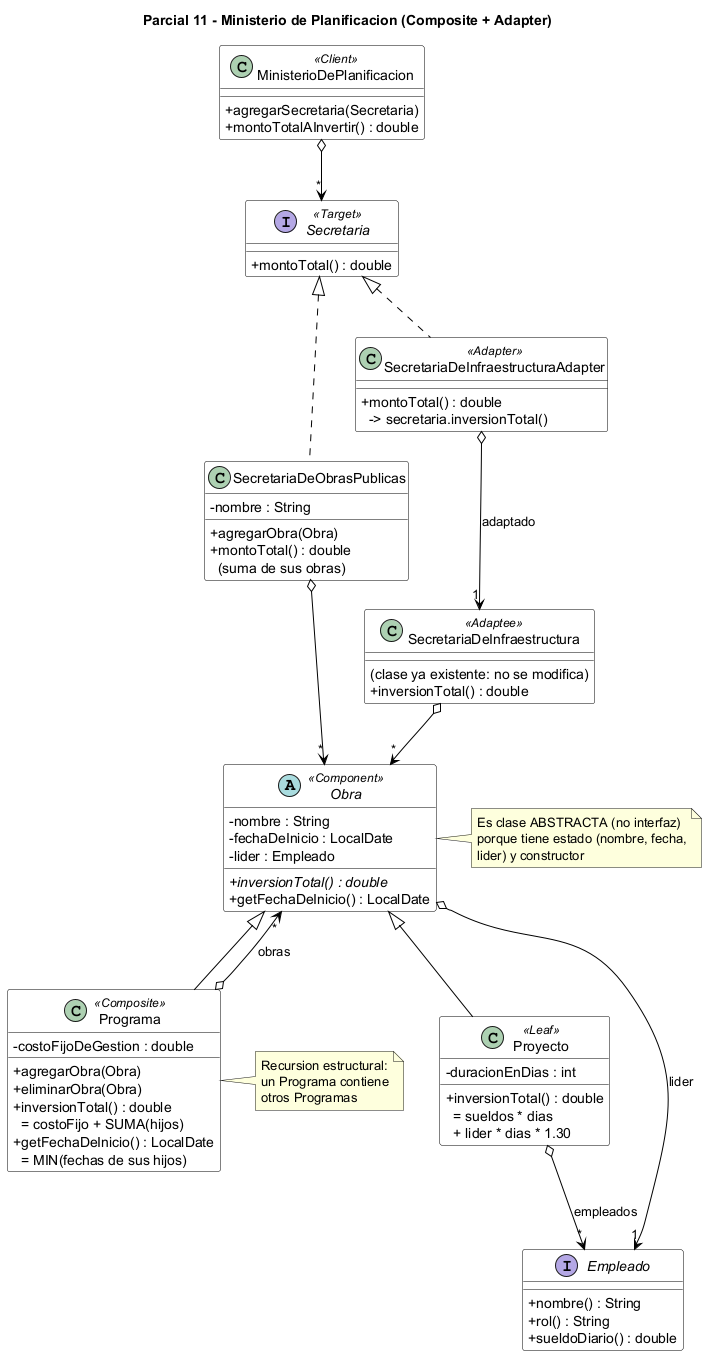

The diagram above was rendered by PlantUML. Its source (embedded in the PNG):
@startuml
title Parcial 11 - Ministerio de Planificacion (Composite + Adapter)
skinparam classAttributeIconSize 0
skinparam shadowing false
skinparam class {
  BackgroundColor White
  BorderColor Black
  ArrowColor Black
}

class MinisterioDePlanificacion <<Client>> {
  + agregarSecretaria(Secretaria)
  + montoTotalAInvertir() : double
}

interface Secretaria <<Target>> {
  + montoTotal() : double
}

class SecretariaDeObrasPublicas {
  - nombre : String
  + agregarObra(Obra)
  + montoTotal() : double\n  (suma de sus obras)
}

class SecretariaDeInfraestructuraAdapter <<Adapter>> {
  + montoTotal() : double\n  -> secretaria.inversionTotal()
}

class SecretariaDeInfraestructura <<Adaptee>> {
  (clase ya existente: no se modifica)
  + inversionTotal() : double
}

abstract class Obra <<Component>> {
  - nombre : String
  - fechaDeInicio : LocalDate
  - lider : Empleado
  + {abstract} inversionTotal() : double
  + getFechaDeInicio() : LocalDate
}

class Proyecto <<Leaf>> {
  - duracionEnDias : int
  + inversionTotal() : double\n  = sueldos * dias\n  + lider * dias * 1.30
}

class Programa <<Composite>> {
  - costoFijoDeGestion : double
  + agregarObra(Obra)
  + eliminarObra(Obra)
  + inversionTotal() : double\n  = costoFijo + SUMA(hijos)
  + getFechaDeInicio() : LocalDate\n  = MIN(fechas de sus hijos)
}

interface Empleado {
  + nombre() : String
  + rol() : String
  + sueldoDiario() : double
}

MinisterioDePlanificacion o--> "*" Secretaria
Secretaria <|.. SecretariaDeObrasPublicas
Secretaria <|.. SecretariaDeInfraestructuraAdapter
SecretariaDeInfraestructuraAdapter o--> "1" SecretariaDeInfraestructura : adaptado

SecretariaDeObrasPublicas o--> "*" Obra
SecretariaDeInfraestructura o--> "*" Obra

Obra <|-- Proyecto
Obra <|-- Programa
Programa o--> "*" Obra : obras
Obra o--> "1" Empleado : lider
Proyecto o--> "*" Empleado : empleados

note right of Obra
  Es clase ABSTRACTA (no interfaz)
  porque tiene estado (nombre, fecha,
  lider) y constructor
end note

note right of Programa
  Recursion estructural:
  un Programa contiene
  otros Programas
end note
@enduml